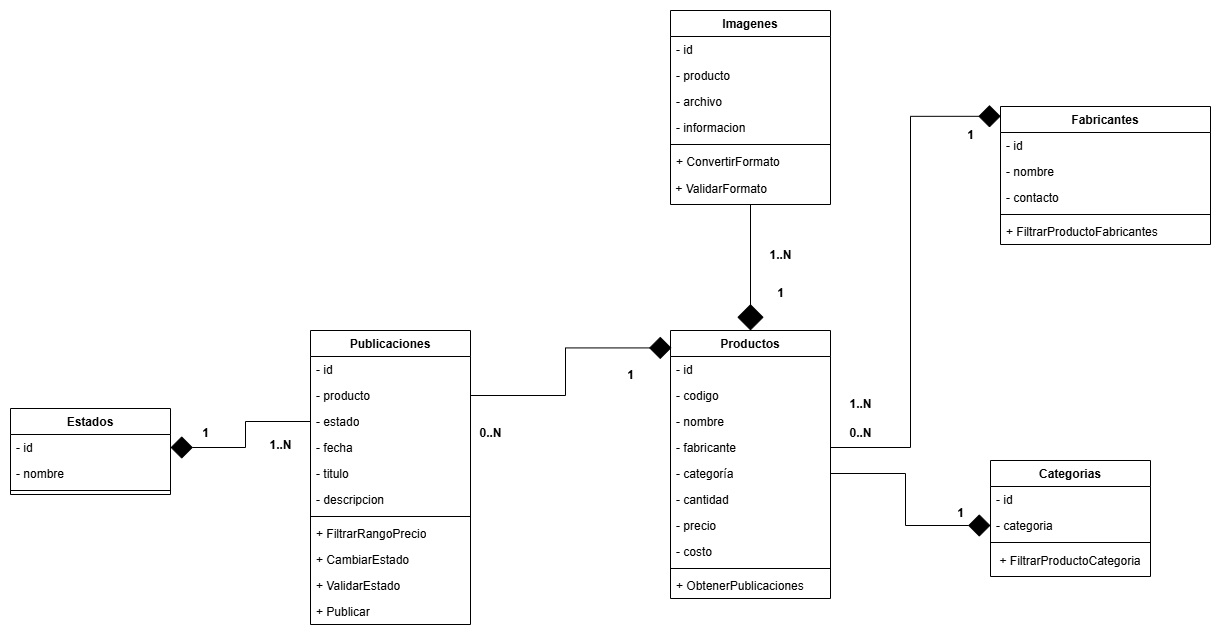

The diagram above was exported from draw.io. Its source (the exported page's mxGraphModel, read from the mxfile embedded in the PNG):
<mxGraphModel dx="5549" dy="3744" grid="1" gridSize="10" guides="1" tooltips="1" connect="1" arrows="1" fold="1" page="1" pageScale="1" pageWidth="4681" pageHeight="3300" math="0" shadow="0">
  <root>
    <mxCell id="0" />
    <mxCell id="1" parent="0" />
    <mxCell id="QxO9458TE42Xb6nlkVg3-1" value="Publicaciones" style="swimlane;fontStyle=1;align=center;verticalAlign=top;childLayout=stackLayout;horizontal=1;startSize=26;horizontalStack=0;resizeParent=1;resizeParentMax=0;resizeLast=0;collapsible=1;marginBottom=0;whiteSpace=wrap;html=1;" parent="1" vertex="1">
      <mxGeometry x="120" y="40" width="160" height="294" as="geometry" />
    </mxCell>
    <mxCell id="QxO9458TE42Xb6nlkVg3-2" value="- id&amp;nbsp;" style="text;strokeColor=none;fillColor=none;align=left;verticalAlign=top;spacingLeft=4;spacingRight=4;overflow=hidden;rotatable=0;points=[[0,0.5],[1,0.5]];portConstraint=eastwest;whiteSpace=wrap;html=1;" parent="QxO9458TE42Xb6nlkVg3-1" vertex="1">
      <mxGeometry y="26" width="160" height="26" as="geometry" />
    </mxCell>
    <mxCell id="E_7j67WVzTa4ImnB9a7X-1" value="- producto&amp;nbsp;" style="text;strokeColor=none;fillColor=none;align=left;verticalAlign=top;spacingLeft=4;spacingRight=4;overflow=hidden;rotatable=0;points=[[0,0.5],[1,0.5]];portConstraint=eastwest;whiteSpace=wrap;html=1;" parent="QxO9458TE42Xb6nlkVg3-1" vertex="1">
      <mxGeometry y="52" width="160" height="26" as="geometry" />
    </mxCell>
    <mxCell id="CeQSN2VHySDAKsmoEkG6-1" value="- estado" style="text;strokeColor=none;fillColor=none;align=left;verticalAlign=top;spacingLeft=4;spacingRight=4;overflow=hidden;rotatable=0;points=[[0,0.5],[1,0.5]];portConstraint=eastwest;whiteSpace=wrap;html=1;" parent="QxO9458TE42Xb6nlkVg3-1" vertex="1">
      <mxGeometry y="78" width="160" height="26" as="geometry" />
    </mxCell>
    <mxCell id="l90saolNBc9Pqa0ORH4j-1" value="- fecha" style="text;strokeColor=none;fillColor=none;align=left;verticalAlign=top;spacingLeft=4;spacingRight=4;overflow=hidden;rotatable=0;points=[[0,0.5],[1,0.5]];portConstraint=eastwest;whiteSpace=wrap;html=1;" parent="QxO9458TE42Xb6nlkVg3-1" vertex="1">
      <mxGeometry y="104" width="160" height="26" as="geometry" />
    </mxCell>
    <mxCell id="m-_Dbhr8jhkWFfZb2SzI-1" value="- titulo" style="text;strokeColor=none;fillColor=none;align=left;verticalAlign=top;spacingLeft=4;spacingRight=4;overflow=hidden;rotatable=0;points=[[0,0.5],[1,0.5]];portConstraint=eastwest;whiteSpace=wrap;html=1;" parent="QxO9458TE42Xb6nlkVg3-1" vertex="1">
      <mxGeometry y="130" width="160" height="26" as="geometry" />
    </mxCell>
    <mxCell id="JEg1tiT8SyuU6c4CDwIi-1" value="- descripcion" style="text;strokeColor=none;fillColor=none;align=left;verticalAlign=top;spacingLeft=4;spacingRight=4;overflow=hidden;rotatable=0;points=[[0,0.5],[1,0.5]];portConstraint=eastwest;whiteSpace=wrap;html=1;" parent="QxO9458TE42Xb6nlkVg3-1" vertex="1">
      <mxGeometry y="156" width="160" height="26" as="geometry" />
    </mxCell>
    <mxCell id="QxO9458TE42Xb6nlkVg3-3" value="" style="line;strokeWidth=1;fillColor=none;align=left;verticalAlign=middle;spacingTop=-1;spacingLeft=3;spacingRight=3;rotatable=0;labelPosition=right;points=[];portConstraint=eastwest;strokeColor=inherit;" parent="QxO9458TE42Xb6nlkVg3-1" vertex="1">
      <mxGeometry y="182" width="160" height="8" as="geometry" />
    </mxCell>
    <mxCell id="FbjzZsIODS8S8T_BFs1o-1" value="+ FiltrarRangoPrecio" style="text;strokeColor=none;fillColor=none;align=left;verticalAlign=top;spacingLeft=4;spacingRight=4;overflow=hidden;rotatable=0;points=[[0,0.5],[1,0.5]];portConstraint=eastwest;whiteSpace=wrap;html=1;" parent="QxO9458TE42Xb6nlkVg3-1" vertex="1">
      <mxGeometry y="190" width="160" height="26" as="geometry" />
    </mxCell>
    <mxCell id="fEmJ-20xoTfR1C9GMBPD-15" value="+ CambiarEstado" style="text;strokeColor=none;fillColor=none;align=left;verticalAlign=top;spacingLeft=4;spacingRight=4;overflow=hidden;rotatable=0;points=[[0,0.5],[1,0.5]];portConstraint=eastwest;whiteSpace=wrap;html=1;" parent="QxO9458TE42Xb6nlkVg3-1" vertex="1">
      <mxGeometry y="216" width="160" height="26" as="geometry" />
    </mxCell>
    <mxCell id="Ccpcwdc51-o_MkO8BDyg-3" value="+ ValidarEstado" style="text;strokeColor=none;fillColor=none;align=left;verticalAlign=top;spacingLeft=4;spacingRight=4;overflow=hidden;rotatable=0;points=[[0,0.5],[1,0.5]];portConstraint=eastwest;whiteSpace=wrap;html=1;" parent="QxO9458TE42Xb6nlkVg3-1" vertex="1">
      <mxGeometry y="242" width="160" height="26" as="geometry" />
    </mxCell>
    <mxCell id="Ccpcwdc51-o_MkO8BDyg-5" value="+ Publicar" style="text;strokeColor=none;fillColor=none;align=left;verticalAlign=top;spacingLeft=4;spacingRight=4;overflow=hidden;rotatable=0;points=[[0,0.5],[1,0.5]];portConstraint=eastwest;whiteSpace=wrap;html=1;" parent="QxO9458TE42Xb6nlkVg3-1" vertex="1">
      <mxGeometry y="268" width="160" height="26" as="geometry" />
    </mxCell>
    <mxCell id="Ha0h-be87Izvb32dWaW8-3" value="Productos" style="swimlane;fontStyle=1;align=center;verticalAlign=top;childLayout=stackLayout;horizontal=1;startSize=26;horizontalStack=0;resizeParent=1;resizeParentMax=0;resizeLast=0;collapsible=1;marginBottom=0;whiteSpace=wrap;html=1;" parent="1" vertex="1">
      <mxGeometry x="480" y="40" width="160" height="268" as="geometry" />
    </mxCell>
    <mxCell id="Ha0h-be87Izvb32dWaW8-4" value="- id" style="text;strokeColor=none;fillColor=none;align=left;verticalAlign=top;spacingLeft=4;spacingRight=4;overflow=hidden;rotatable=0;points=[[0,0.5],[1,0.5]];portConstraint=eastwest;whiteSpace=wrap;html=1;" parent="Ha0h-be87Izvb32dWaW8-3" vertex="1">
      <mxGeometry y="26" width="160" height="26" as="geometry" />
    </mxCell>
    <mxCell id="fEmJ-20xoTfR1C9GMBPD-28" value="- codigo" style="text;strokeColor=none;fillColor=none;align=left;verticalAlign=top;spacingLeft=4;spacingRight=4;overflow=hidden;rotatable=0;points=[[0,0.5],[1,0.5]];portConstraint=eastwest;whiteSpace=wrap;html=1;" parent="Ha0h-be87Izvb32dWaW8-3" vertex="1">
      <mxGeometry y="52" width="160" height="26" as="geometry" />
    </mxCell>
    <mxCell id="Ha0h-be87Izvb32dWaW8-7" value="- nombre" style="text;strokeColor=none;fillColor=none;align=left;verticalAlign=top;spacingLeft=4;spacingRight=4;overflow=hidden;rotatable=0;points=[[0,0.5],[1,0.5]];portConstraint=eastwest;whiteSpace=wrap;html=1;" parent="Ha0h-be87Izvb32dWaW8-3" vertex="1">
      <mxGeometry y="78" width="160" height="26" as="geometry" />
    </mxCell>
    <mxCell id="fEmJ-20xoTfR1C9GMBPD-31" value="- fabricante" style="text;strokeColor=none;fillColor=none;align=left;verticalAlign=top;spacingLeft=4;spacingRight=4;overflow=hidden;rotatable=0;points=[[0,0.5],[1,0.5]];portConstraint=eastwest;whiteSpace=wrap;html=1;" parent="Ha0h-be87Izvb32dWaW8-3" vertex="1">
      <mxGeometry y="104" width="160" height="26" as="geometry" />
    </mxCell>
    <mxCell id="Ha0h-be87Izvb32dWaW8-9" value="- categoría" style="text;strokeColor=none;fillColor=none;align=left;verticalAlign=top;spacingLeft=4;spacingRight=4;overflow=hidden;rotatable=0;points=[[0,0.5],[1,0.5]];portConstraint=eastwest;whiteSpace=wrap;html=1;" parent="Ha0h-be87Izvb32dWaW8-3" vertex="1">
      <mxGeometry y="130" width="160" height="26" as="geometry" />
    </mxCell>
    <mxCell id="fEmJ-20xoTfR1C9GMBPD-29" value="- cantidad" style="text;strokeColor=none;fillColor=none;align=left;verticalAlign=top;spacingLeft=4;spacingRight=4;overflow=hidden;rotatable=0;points=[[0,0.5],[1,0.5]];portConstraint=eastwest;whiteSpace=wrap;html=1;" parent="Ha0h-be87Izvb32dWaW8-3" vertex="1">
      <mxGeometry y="156" width="160" height="26" as="geometry" />
    </mxCell>
    <mxCell id="Z5tHOQcX60ARJRXf0yYq-1" value="- precio" style="text;strokeColor=none;fillColor=none;align=left;verticalAlign=top;spacingLeft=4;spacingRight=4;overflow=hidden;rotatable=0;points=[[0,0.5],[1,0.5]];portConstraint=eastwest;whiteSpace=wrap;html=1;" parent="Ha0h-be87Izvb32dWaW8-3" vertex="1">
      <mxGeometry y="182" width="160" height="26" as="geometry" />
    </mxCell>
    <mxCell id="fEmJ-20xoTfR1C9GMBPD-30" value="- costo" style="text;strokeColor=none;fillColor=none;align=left;verticalAlign=top;spacingLeft=4;spacingRight=4;overflow=hidden;rotatable=0;points=[[0,0.5],[1,0.5]];portConstraint=eastwest;whiteSpace=wrap;html=1;" parent="Ha0h-be87Izvb32dWaW8-3" vertex="1">
      <mxGeometry y="208" width="160" height="26" as="geometry" />
    </mxCell>
    <mxCell id="Ha0h-be87Izvb32dWaW8-5" value="" style="line;strokeWidth=1;fillColor=none;align=left;verticalAlign=middle;spacingTop=-1;spacingLeft=3;spacingRight=3;rotatable=0;labelPosition=right;points=[];portConstraint=eastwest;strokeColor=inherit;" parent="Ha0h-be87Izvb32dWaW8-3" vertex="1">
      <mxGeometry y="234" width="160" height="8" as="geometry" />
    </mxCell>
    <mxCell id="Ccpcwdc51-o_MkO8BDyg-11" value="+ ObtenerPublicaciones" style="text;strokeColor=none;fillColor=none;align=left;verticalAlign=top;spacingLeft=4;spacingRight=4;overflow=hidden;rotatable=0;points=[[0,0.5],[1,0.5]];portConstraint=eastwest;whiteSpace=wrap;html=1;" parent="Ha0h-be87Izvb32dWaW8-3" vertex="1">
      <mxGeometry y="242" width="160" height="26" as="geometry" />
    </mxCell>
    <mxCell id="Z5tHOQcX60ARJRXf0yYq-2" value="Imagenes" style="swimlane;fontStyle=1;align=center;verticalAlign=top;childLayout=stackLayout;horizontal=1;startSize=26;horizontalStack=0;resizeParent=1;resizeParentMax=0;resizeLast=0;collapsible=1;marginBottom=0;whiteSpace=wrap;html=1;" parent="1" vertex="1">
      <mxGeometry x="480" y="-280" width="160" height="194" as="geometry" />
    </mxCell>
    <mxCell id="Z5tHOQcX60ARJRXf0yYq-3" value="- id" style="text;strokeColor=none;fillColor=none;align=left;verticalAlign=top;spacingLeft=4;spacingRight=4;overflow=hidden;rotatable=0;points=[[0,0.5],[1,0.5]];portConstraint=eastwest;whiteSpace=wrap;html=1;" parent="Z5tHOQcX60ARJRXf0yYq-2" vertex="1">
      <mxGeometry y="26" width="160" height="26" as="geometry" />
    </mxCell>
    <mxCell id="ALOl9RegrTOvTXd8XOH_-2" value="- producto" style="text;strokeColor=none;fillColor=none;align=left;verticalAlign=top;spacingLeft=4;spacingRight=4;overflow=hidden;rotatable=0;points=[[0,0.5],[1,0.5]];portConstraint=eastwest;whiteSpace=wrap;html=1;" parent="Z5tHOQcX60ARJRXf0yYq-2" vertex="1">
      <mxGeometry y="52" width="160" height="26" as="geometry" />
    </mxCell>
    <mxCell id="Z5tHOQcX60ARJRXf0yYq-6" value="- archivo" style="text;strokeColor=none;fillColor=none;align=left;verticalAlign=top;spacingLeft=4;spacingRight=4;overflow=hidden;rotatable=0;points=[[0,0.5],[1,0.5]];portConstraint=eastwest;whiteSpace=wrap;html=1;" parent="Z5tHOQcX60ARJRXf0yYq-2" vertex="1">
      <mxGeometry y="78" width="160" height="26" as="geometry" />
    </mxCell>
    <mxCell id="KO1PnuuO8IwmYv1Oblvg-1" value="- informacion" style="text;strokeColor=none;fillColor=none;align=left;verticalAlign=top;spacingLeft=4;spacingRight=4;overflow=hidden;rotatable=0;points=[[0,0.5],[1,0.5]];portConstraint=eastwest;whiteSpace=wrap;html=1;" parent="Z5tHOQcX60ARJRXf0yYq-2" vertex="1">
      <mxGeometry y="104" width="160" height="26" as="geometry" />
    </mxCell>
    <mxCell id="Z5tHOQcX60ARJRXf0yYq-4" value="" style="line;strokeWidth=1;fillColor=none;align=left;verticalAlign=middle;spacingTop=-1;spacingLeft=3;spacingRight=3;rotatable=0;labelPosition=right;points=[];portConstraint=eastwest;strokeColor=inherit;" parent="Z5tHOQcX60ARJRXf0yYq-2" vertex="1">
      <mxGeometry y="130" width="160" height="8" as="geometry" />
    </mxCell>
    <mxCell id="Ccpcwdc51-o_MkO8BDyg-7" value="+ ConvertirFormato" style="text;strokeColor=none;fillColor=none;align=left;verticalAlign=top;spacingLeft=4;spacingRight=4;overflow=hidden;rotatable=0;points=[[0,0.5],[1,0.5]];portConstraint=eastwest;whiteSpace=wrap;html=1;" parent="Z5tHOQcX60ARJRXf0yYq-2" vertex="1">
      <mxGeometry y="138" width="160" height="26" as="geometry" />
    </mxCell>
    <mxCell id="Ccpcwdc51-o_MkO8BDyg-2" value="&lt;div style=&quot;text-align: justify;&quot;&gt;&lt;span style=&quot;background-color: initial;&quot;&gt;&amp;nbsp;+ ValidarFormato&lt;/span&gt;&lt;/div&gt;" style="text;html=1;align=left;verticalAlign=middle;whiteSpace=wrap;rounded=0;" parent="Z5tHOQcX60ARJRXf0yYq-2" vertex="1">
      <mxGeometry y="164" width="160" height="30" as="geometry" />
    </mxCell>
    <mxCell id="KO1PnuuO8IwmYv1Oblvg-5" value="Categorias" style="swimlane;fontStyle=1;align=center;verticalAlign=top;childLayout=stackLayout;horizontal=1;startSize=26;horizontalStack=0;resizeParent=1;resizeParentMax=0;resizeLast=0;collapsible=1;marginBottom=0;whiteSpace=wrap;html=1;" parent="1" vertex="1">
      <mxGeometry x="800" y="170" width="160" height="116" as="geometry" />
    </mxCell>
    <mxCell id="KO1PnuuO8IwmYv1Oblvg-6" value="- id" style="text;strokeColor=none;fillColor=none;align=left;verticalAlign=top;spacingLeft=4;spacingRight=4;overflow=hidden;rotatable=0;points=[[0,0.5],[1,0.5]];portConstraint=eastwest;whiteSpace=wrap;html=1;" parent="KO1PnuuO8IwmYv1Oblvg-5" vertex="1">
      <mxGeometry y="26" width="160" height="26" as="geometry" />
    </mxCell>
    <mxCell id="KO1PnuuO8IwmYv1Oblvg-9" value="- categoria" style="text;strokeColor=none;fillColor=none;align=left;verticalAlign=top;spacingLeft=4;spacingRight=4;overflow=hidden;rotatable=0;points=[[0,0.5],[1,0.5]];portConstraint=eastwest;whiteSpace=wrap;html=1;" parent="KO1PnuuO8IwmYv1Oblvg-5" vertex="1">
      <mxGeometry y="52" width="160" height="26" as="geometry" />
    </mxCell>
    <mxCell id="KO1PnuuO8IwmYv1Oblvg-7" value="" style="line;strokeWidth=1;fillColor=none;align=left;verticalAlign=middle;spacingTop=-1;spacingLeft=3;spacingRight=3;rotatable=0;labelPosition=right;points=[];portConstraint=eastwest;strokeColor=inherit;" parent="KO1PnuuO8IwmYv1Oblvg-5" vertex="1">
      <mxGeometry y="78" width="160" height="8" as="geometry" />
    </mxCell>
    <mxCell id="Ccpcwdc51-o_MkO8BDyg-1" value="+ FiltrarProductoCategoria" style="text;html=1;align=center;verticalAlign=middle;whiteSpace=wrap;rounded=0;" parent="KO1PnuuO8IwmYv1Oblvg-5" vertex="1">
      <mxGeometry y="86" width="160" height="30" as="geometry" />
    </mxCell>
    <mxCell id="fEmJ-20xoTfR1C9GMBPD-1" style="edgeStyle=orthogonalEdgeStyle;rounded=0;orthogonalLoop=1;jettySize=auto;html=1;exitX=1;exitY=0.5;exitDx=0;exitDy=0;entryX=0;entryY=0.5;entryDx=0;entryDy=0;startArrow=none;startFill=0;endArrow=diamond;endFill=1;endSize=20;startSize=20;" parent="1" source="Ha0h-be87Izvb32dWaW8-9" target="KO1PnuuO8IwmYv1Oblvg-9" edge="1">
      <mxGeometry relative="1" as="geometry" />
    </mxCell>
    <mxCell id="fEmJ-20xoTfR1C9GMBPD-2" value="1..N" style="text;align=center;fontStyle=1;verticalAlign=middle;spacingLeft=3;spacingRight=3;strokeColor=none;rotatable=0;points=[[0,0.5],[1,0.5]];portConstraint=eastwest;html=1;" parent="1" vertex="1">
      <mxGeometry x="550" y="-50" width="80" height="30" as="geometry" />
    </mxCell>
    <mxCell id="fEmJ-20xoTfR1C9GMBPD-4" value="1" style="text;align=center;fontStyle=1;verticalAlign=middle;spacingLeft=3;spacingRight=3;strokeColor=none;rotatable=0;points=[[0,0.5],[1,0.5]];portConstraint=eastwest;html=1;" parent="1" vertex="1">
      <mxGeometry x="730" y="210" width="80" height="26" as="geometry" />
    </mxCell>
    <mxCell id="fEmJ-20xoTfR1C9GMBPD-9" value="Fabricantes" style="swimlane;fontStyle=1;align=center;verticalAlign=top;childLayout=stackLayout;horizontal=1;startSize=26;horizontalStack=0;resizeParent=1;resizeParentMax=0;resizeLast=0;collapsible=1;marginBottom=0;whiteSpace=wrap;html=1;" parent="1" vertex="1">
      <mxGeometry x="810" y="-184" width="210" height="138" as="geometry" />
    </mxCell>
    <mxCell id="fEmJ-20xoTfR1C9GMBPD-10" value="- id" style="text;strokeColor=none;fillColor=none;align=left;verticalAlign=top;spacingLeft=4;spacingRight=4;overflow=hidden;rotatable=0;points=[[0,0.5],[1,0.5]];portConstraint=eastwest;whiteSpace=wrap;html=1;" parent="fEmJ-20xoTfR1C9GMBPD-9" vertex="1">
      <mxGeometry y="26" width="210" height="26" as="geometry" />
    </mxCell>
    <mxCell id="fEmJ-20xoTfR1C9GMBPD-13" value="- nombre" style="text;strokeColor=none;fillColor=none;align=left;verticalAlign=top;spacingLeft=4;spacingRight=4;overflow=hidden;rotatable=0;points=[[0,0.5],[1,0.5]];portConstraint=eastwest;whiteSpace=wrap;html=1;" parent="fEmJ-20xoTfR1C9GMBPD-9" vertex="1">
      <mxGeometry y="52" width="210" height="26" as="geometry" />
    </mxCell>
    <mxCell id="fEmJ-20xoTfR1C9GMBPD-14" value="- contacto" style="text;strokeColor=none;fillColor=none;align=left;verticalAlign=top;spacingLeft=4;spacingRight=4;overflow=hidden;rotatable=0;points=[[0,0.5],[1,0.5]];portConstraint=eastwest;whiteSpace=wrap;html=1;" parent="fEmJ-20xoTfR1C9GMBPD-9" vertex="1">
      <mxGeometry y="78" width="210" height="26" as="geometry" />
    </mxCell>
    <mxCell id="fEmJ-20xoTfR1C9GMBPD-11" value="" style="line;strokeWidth=1;fillColor=none;align=left;verticalAlign=middle;spacingTop=-1;spacingLeft=3;spacingRight=3;rotatable=0;labelPosition=right;points=[];portConstraint=eastwest;strokeColor=inherit;" parent="fEmJ-20xoTfR1C9GMBPD-9" vertex="1">
      <mxGeometry y="104" width="210" height="8" as="geometry" />
    </mxCell>
    <mxCell id="fEmJ-20xoTfR1C9GMBPD-12" value="+ FiltrarProductoFabricantes" style="text;strokeColor=none;fillColor=none;align=left;verticalAlign=top;spacingLeft=4;spacingRight=4;overflow=hidden;rotatable=0;points=[[0,0.5],[1,0.5]];portConstraint=eastwest;whiteSpace=wrap;html=1;" parent="fEmJ-20xoTfR1C9GMBPD-9" vertex="1">
      <mxGeometry y="112" width="210" height="26" as="geometry" />
    </mxCell>
    <mxCell id="fEmJ-20xoTfR1C9GMBPD-25" value="1" style="text;align=center;fontStyle=1;verticalAlign=middle;spacingLeft=3;spacingRight=3;strokeColor=none;rotatable=0;points=[[0,0.5],[1,0.5]];portConstraint=eastwest;html=1;" parent="1" vertex="1">
      <mxGeometry x="550" y="-10" width="80" height="26" as="geometry" />
    </mxCell>
    <mxCell id="fEmJ-20xoTfR1C9GMBPD-26" value="0..N" style="text;align=center;fontStyle=1;verticalAlign=middle;spacingLeft=3;spacingRight=3;strokeColor=none;rotatable=0;points=[[0,0.5],[1,0.5]];portConstraint=eastwest;html=1;" parent="1" vertex="1">
      <mxGeometry x="630" y="130" width="80" height="26" as="geometry" />
    </mxCell>
    <mxCell id="fEmJ-20xoTfR1C9GMBPD-27" style="edgeStyle=orthogonalEdgeStyle;rounded=0;orthogonalLoop=1;jettySize=auto;html=1;entryX=0.006;entryY=0.065;entryDx=0;entryDy=0;entryPerimeter=0;endArrow=diamond;endFill=1;endSize=20;" parent="1" source="E_7j67WVzTa4ImnB9a7X-1" target="Ha0h-be87Izvb32dWaW8-3" edge="1">
      <mxGeometry relative="1" as="geometry" />
    </mxCell>
    <mxCell id="fEmJ-20xoTfR1C9GMBPD-35" style="edgeStyle=orthogonalEdgeStyle;rounded=0;orthogonalLoop=1;jettySize=auto;html=1;entryX=0.001;entryY=0.071;entryDx=0;entryDy=0;entryPerimeter=0;endArrow=diamond;endFill=1;endSize=20;" parent="1" source="fEmJ-20xoTfR1C9GMBPD-31" target="fEmJ-20xoTfR1C9GMBPD-9" edge="1">
      <mxGeometry relative="1" as="geometry" />
    </mxCell>
    <mxCell id="fEmJ-20xoTfR1C9GMBPD-36" value="1" style="text;align=center;fontStyle=1;verticalAlign=middle;spacingLeft=3;spacingRight=3;strokeColor=none;rotatable=0;points=[[0,0.5],[1,0.5]];portConstraint=eastwest;html=1;" parent="1" vertex="1">
      <mxGeometry x="740" y="-170" width="80" height="30" as="geometry" />
    </mxCell>
    <mxCell id="fEmJ-20xoTfR1C9GMBPD-37" value="1..N" style="text;align=center;fontStyle=1;verticalAlign=middle;spacingLeft=3;spacingRight=3;strokeColor=none;rotatable=0;points=[[0,0.5],[1,0.5]];portConstraint=eastwest;html=1;" parent="1" vertex="1">
      <mxGeometry x="630" y="98" width="80" height="32" as="geometry" />
    </mxCell>
    <mxCell id="fEmJ-20xoTfR1C9GMBPD-39" value="0..N" style="text;align=center;fontStyle=1;verticalAlign=middle;spacingLeft=3;spacingRight=3;strokeColor=none;rotatable=0;points=[[0,0.5],[1,0.5]];portConstraint=eastwest;html=1;" parent="1" vertex="1">
      <mxGeometry x="260" y="130" width="80" height="26" as="geometry" />
    </mxCell>
    <mxCell id="w_18e6g_ewT1WUo6GlGW-1" value="1" style="text;align=center;fontStyle=1;verticalAlign=middle;spacingLeft=3;spacingRight=3;strokeColor=none;rotatable=0;points=[[0,0.5],[1,0.5]];portConstraint=eastwest;html=1;" parent="1" vertex="1">
      <mxGeometry x="400" y="72" width="80" height="26" as="geometry" />
    </mxCell>
    <mxCell id="ALOl9RegrTOvTXd8XOH_-1" value="" style="endArrow=diamond;endFill=1;endSize=24;html=1;rounded=0;fontSize=12;curved=1;entryX=0.5;entryY=0;entryDx=0;entryDy=0;exitX=0.5;exitY=1;exitDx=0;exitDy=0;" parent="1" source="Ccpcwdc51-o_MkO8BDyg-2" target="Ha0h-be87Izvb32dWaW8-3" edge="1">
      <mxGeometry width="160" relative="1" as="geometry">
        <mxPoint x="560" y="-60" as="sourcePoint" />
        <mxPoint x="400" y="-60" as="targetPoint" />
        <Array as="points">
          <mxPoint x="560" y="20" />
        </Array>
      </mxGeometry>
    </mxCell>
    <mxCell id="CeQSN2VHySDAKsmoEkG6-2" value="Estados" style="swimlane;fontStyle=1;align=center;verticalAlign=top;childLayout=stackLayout;horizontal=1;startSize=26;horizontalStack=0;resizeParent=1;resizeParentMax=0;resizeLast=0;collapsible=1;marginBottom=0;whiteSpace=wrap;html=1;" parent="1" vertex="1">
      <mxGeometry x="-180" y="118" width="160" height="86" as="geometry" />
    </mxCell>
    <mxCell id="CeQSN2VHySDAKsmoEkG6-3" value="- id" style="text;strokeColor=none;fillColor=none;align=left;verticalAlign=top;spacingLeft=4;spacingRight=4;overflow=hidden;rotatable=0;points=[[0,0.5],[1,0.5]];portConstraint=eastwest;whiteSpace=wrap;html=1;" parent="CeQSN2VHySDAKsmoEkG6-2" vertex="1">
      <mxGeometry y="26" width="160" height="26" as="geometry" />
    </mxCell>
    <mxCell id="CeQSN2VHySDAKsmoEkG6-6" value="- nombre" style="text;strokeColor=none;fillColor=none;align=left;verticalAlign=top;spacingLeft=4;spacingRight=4;overflow=hidden;rotatable=0;points=[[0,0.5],[1,0.5]];portConstraint=eastwest;whiteSpace=wrap;html=1;" parent="CeQSN2VHySDAKsmoEkG6-2" vertex="1">
      <mxGeometry y="52" width="160" height="26" as="geometry" />
    </mxCell>
    <mxCell id="CeQSN2VHySDAKsmoEkG6-4" value="" style="line;strokeWidth=1;fillColor=none;align=left;verticalAlign=middle;spacingTop=-1;spacingLeft=3;spacingRight=3;rotatable=0;labelPosition=right;points=[];portConstraint=eastwest;strokeColor=inherit;" parent="CeQSN2VHySDAKsmoEkG6-2" vertex="1">
      <mxGeometry y="78" width="160" height="8" as="geometry" />
    </mxCell>
    <mxCell id="CeQSN2VHySDAKsmoEkG6-7" style="edgeStyle=orthogonalEdgeStyle;rounded=0;orthogonalLoop=1;jettySize=auto;html=1;exitX=0;exitY=0.5;exitDx=0;exitDy=0;entryX=1;entryY=0.5;entryDx=0;entryDy=0;endArrow=diamond;endFill=1;startArrow=none;startFill=0;endSize=20;" parent="1" source="CeQSN2VHySDAKsmoEkG6-1" target="CeQSN2VHySDAKsmoEkG6-3" edge="1">
      <mxGeometry relative="1" as="geometry" />
    </mxCell>
    <mxCell id="CeQSN2VHySDAKsmoEkG6-8" value="1" style="text;align=center;fontStyle=1;verticalAlign=middle;spacingLeft=3;spacingRight=3;strokeColor=none;rotatable=0;points=[[0,0.5],[1,0.5]];portConstraint=eastwest;html=1;" parent="1" vertex="1">
      <mxGeometry x="-10" y="130" width="50" height="26" as="geometry" />
    </mxCell>
    <mxCell id="CeQSN2VHySDAKsmoEkG6-9" value="1..N" style="text;align=center;fontStyle=1;verticalAlign=middle;spacingLeft=3;spacingRight=3;strokeColor=none;rotatable=0;points=[[0,0.5],[1,0.5]];portConstraint=eastwest;html=1;" parent="1" vertex="1">
      <mxGeometry x="50" y="140" width="80" height="30" as="geometry" />
    </mxCell>
  </root>
</mxGraphModel>